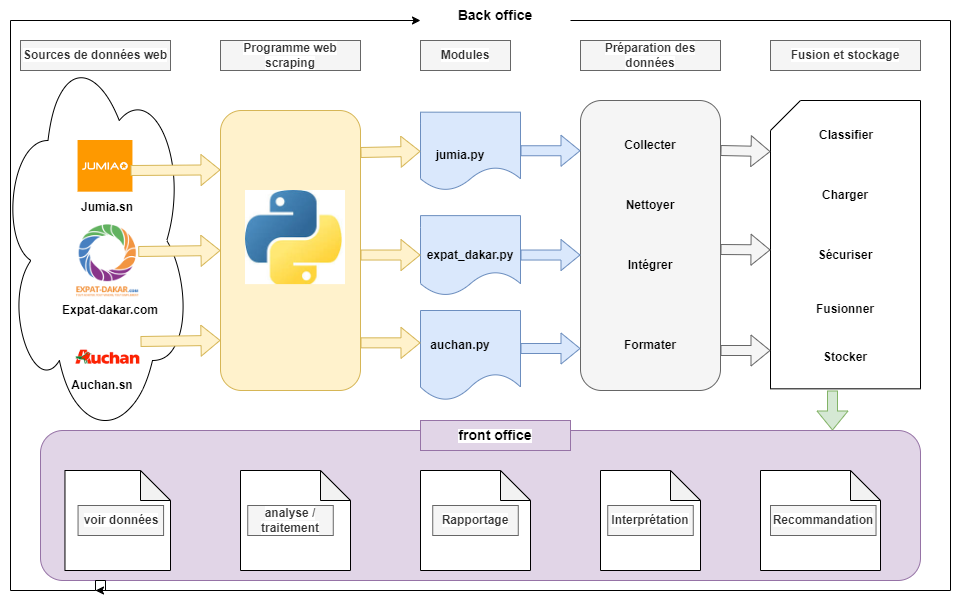

The diagram above was exported from draw.io. Its source (the exported page's mxGraphModel, read from the mxfile embedded in the PNG):
<mxGraphModel dx="1257" dy="1789" grid="1" gridSize="10" guides="1" tooltips="1" connect="1" arrows="1" fold="1" page="1" pageScale="1" pageWidth="827" pageHeight="1169" math="0" shadow="0">
  <root>
    <mxCell id="0" />
    <mxCell id="1" parent="0" />
    <mxCell id="9-Oul6aJY64nAgKxZYhd-1" value="" style="ellipse;shape=cloud;whiteSpace=wrap;html=1;" vertex="1" parent="1">
      <mxGeometry y="20" width="190" height="400" as="geometry" />
    </mxCell>
    <mxCell id="9-Oul6aJY64nAgKxZYhd-2" value="" style="shape=image;verticalLabelPosition=bottom;labelBackgroundColor=default;verticalAlign=top;aspect=fixed;imageAspect=0;image=data:image/png,(base64 omitted: 3788 chars);" vertex="1" parent="1">
      <mxGeometry x="72.23" y="304.12" width="70" height="65.88" as="geometry" />
    </mxCell>
    <mxCell id="9-Oul6aJY64nAgKxZYhd-3" value="" style="shape=image;verticalLabelPosition=bottom;labelBackgroundColor=default;verticalAlign=top;aspect=fixed;imageAspect=0;image=data:image/png,(base64 omitted: 8432 chars);" vertex="1" parent="1">
      <mxGeometry x="64.47" y="200" width="85.53" height="80.51" as="geometry" />
    </mxCell>
    <mxCell id="9-Oul6aJY64nAgKxZYhd-4" value="" style="shape=image;verticalLabelPosition=bottom;labelBackgroundColor=default;verticalAlign=top;aspect=fixed;imageAspect=0;image=data:image/png,(base64 omitted: 3268 chars);" vertex="1" parent="1">
      <mxGeometry x="77.55000000000001" y="120" width="54.9" height="51.67" as="geometry" />
    </mxCell>
    <mxCell id="9-Oul6aJY64nAgKxZYhd-5" value="" style="shape=flexArrow;endArrow=classic;html=1;rounded=0;fillColor=#fff2cc;strokeColor=#d6b656;entryX=0;entryY=0.212;entryDx=0;entryDy=0;entryPerimeter=0;" edge="1" parent="1" target="9-Oul6aJY64nAgKxZYhd-9">
      <mxGeometry width="50" height="50" relative="1" as="geometry">
        <mxPoint x="130" y="150" as="sourcePoint" />
        <mxPoint x="200" y="140" as="targetPoint" />
      </mxGeometry>
    </mxCell>
    <mxCell id="9-Oul6aJY64nAgKxZYhd-6" value="" style="shape=flexArrow;endArrow=classic;html=1;rounded=0;exitX=1;exitY=0.5;exitDx=0;exitDy=0;fillColor=#fff2cc;strokeColor=#d6b656;entryX=0;entryY=0.5;entryDx=0;entryDy=0;" edge="1" parent="1" target="9-Oul6aJY64nAgKxZYhd-9">
      <mxGeometry width="50" height="50" relative="1" as="geometry">
        <mxPoint x="137.76" y="231" as="sourcePoint" />
        <mxPoint x="200" y="230" as="targetPoint" />
      </mxGeometry>
    </mxCell>
    <mxCell id="9-Oul6aJY64nAgKxZYhd-7" value="" style="shape=flexArrow;endArrow=classic;html=1;rounded=0;exitX=1;exitY=0.5;exitDx=0;exitDy=0;fillColor=#fff2cc;strokeColor=#d6b656;entryX=0;entryY=0.821;entryDx=0;entryDy=0;entryPerimeter=0;" edge="1" parent="1" target="9-Oul6aJY64nAgKxZYhd-9">
      <mxGeometry width="50" height="50" relative="1" as="geometry">
        <mxPoint x="140" y="321" as="sourcePoint" />
        <mxPoint x="200" y="320" as="targetPoint" />
      </mxGeometry>
    </mxCell>
    <mxCell id="9-Oul6aJY64nAgKxZYhd-9" value="" style="rounded=1;whiteSpace=wrap;html=1;fillColor=#fff2cc;strokeColor=#d6b656;" vertex="1" parent="1">
      <mxGeometry x="220" y="90" width="140" height="280" as="geometry" />
    </mxCell>
    <mxCell id="9-Oul6aJY64nAgKxZYhd-10" value="" style="shape=document;whiteSpace=wrap;html=1;boundedLbl=1;fillColor=#dae8fc;strokeColor=#6c8ebf;" vertex="1" parent="1">
      <mxGeometry x="420" y="91.67" width="100" height="78.33" as="geometry" />
    </mxCell>
    <mxCell id="9-Oul6aJY64nAgKxZYhd-11" value="" style="shape=document;whiteSpace=wrap;html=1;boundedLbl=1;fillColor=#dae8fc;strokeColor=#6c8ebf;" vertex="1" parent="1">
      <mxGeometry x="420" y="195.12" width="100" height="80" as="geometry" />
    </mxCell>
    <mxCell id="9-Oul6aJY64nAgKxZYhd-12" value="" style="shape=document;whiteSpace=wrap;html=1;boundedLbl=1;fillColor=#dae8fc;strokeColor=#6c8ebf;" vertex="1" parent="1">
      <mxGeometry x="420" y="290" width="100" height="90" as="geometry" />
    </mxCell>
    <mxCell id="9-Oul6aJY64nAgKxZYhd-13" value="" style="rounded=1;whiteSpace=wrap;html=1;fillColor=#f5f5f5;strokeColor=#666666;fontColor=#333333;" vertex="1" parent="1">
      <mxGeometry x="580" y="80" width="140" height="290" as="geometry" />
    </mxCell>
    <mxCell id="9-Oul6aJY64nAgKxZYhd-14" value="" style="shape=card;whiteSpace=wrap;html=1;" vertex="1" parent="1">
      <mxGeometry x="770" y="80" width="150" height="288.33" as="geometry" />
    </mxCell>
    <mxCell id="9-Oul6aJY64nAgKxZYhd-15" value="" style="shape=flexArrow;endArrow=classic;html=1;rounded=0;fillColor=#fff2cc;strokeColor=#d6b656;entryX=0;entryY=0.5;entryDx=0;entryDy=0;" edge="1" parent="1" target="9-Oul6aJY64nAgKxZYhd-10">
      <mxGeometry width="50" height="50" relative="1" as="geometry">
        <mxPoint x="360" y="132" as="sourcePoint" />
        <mxPoint x="402.24" y="131.17000000000002" as="targetPoint" />
      </mxGeometry>
    </mxCell>
    <mxCell id="9-Oul6aJY64nAgKxZYhd-21" value="" style="shape=flexArrow;endArrow=classic;html=1;rounded=0;fillColor=#dae8fc;strokeColor=#6c8ebf;" edge="1" parent="1">
      <mxGeometry width="50" height="50" relative="1" as="geometry">
        <mxPoint x="520" y="328" as="sourcePoint" />
        <mxPoint x="580" y="328" as="targetPoint" />
      </mxGeometry>
    </mxCell>
    <mxCell id="9-Oul6aJY64nAgKxZYhd-22" value="" style="shape=flexArrow;endArrow=classic;html=1;rounded=0;fillColor=#f5f5f5;strokeColor=#666666;" edge="1" parent="1">
      <mxGeometry width="50" height="50" relative="1" as="geometry">
        <mxPoint x="720" y="130" as="sourcePoint" />
        <mxPoint x="770" y="131.08" as="targetPoint" />
      </mxGeometry>
    </mxCell>
    <mxCell id="9-Oul6aJY64nAgKxZYhd-23" value="" style="shape=flexArrow;endArrow=classic;html=1;rounded=0;fillColor=#f5f5f5;strokeColor=#666666;" edge="1" parent="1">
      <mxGeometry width="50" height="50" relative="1" as="geometry">
        <mxPoint x="720" y="229" as="sourcePoint" />
        <mxPoint x="770" y="229.41" as="targetPoint" />
      </mxGeometry>
    </mxCell>
    <mxCell id="9-Oul6aJY64nAgKxZYhd-24" value="" style="shape=flexArrow;endArrow=classic;html=1;rounded=0;fillColor=#f5f5f5;strokeColor=#666666;" edge="1" parent="1">
      <mxGeometry width="50" height="50" relative="1" as="geometry">
        <mxPoint x="720" y="330" as="sourcePoint" />
        <mxPoint x="770" y="330" as="targetPoint" />
      </mxGeometry>
    </mxCell>
    <mxCell id="9-Oul6aJY64nAgKxZYhd-26" value="" style="rounded=1;whiteSpace=wrap;html=1;fillColor=#e1d5e7;strokeColor=#9673a6;" vertex="1" parent="1">
      <mxGeometry x="40" y="410" width="880" height="150" as="geometry" />
    </mxCell>
    <mxCell id="9-Oul6aJY64nAgKxZYhd-29" value="" style="shape=flexArrow;endArrow=classic;html=1;rounded=0;fillColor=#d5e8d4;strokeColor=#82b366;entryX=0.9;entryY=0;entryDx=0;entryDy=0;entryPerimeter=0;" edge="1" parent="1" target="9-Oul6aJY64nAgKxZYhd-26">
      <mxGeometry width="50" height="50" relative="1" as="geometry">
        <mxPoint x="832" y="370" as="sourcePoint" />
        <mxPoint x="700" y="350" as="targetPoint" />
      </mxGeometry>
    </mxCell>
    <mxCell id="9-Oul6aJY64nAgKxZYhd-35" value="" style="shape=note;whiteSpace=wrap;html=1;backgroundOutline=1;darkOpacity=0.05;" vertex="1" parent="1">
      <mxGeometry x="760" y="450" width="120" height="100" as="geometry" />
    </mxCell>
    <mxCell id="9-Oul6aJY64nAgKxZYhd-37" value="" style="shape=note;whiteSpace=wrap;html=1;backgroundOutline=1;darkOpacity=0.05;container=1;" vertex="1" parent="1">
      <mxGeometry x="420" y="450" width="110" height="100" as="geometry" />
    </mxCell>
    <mxCell id="9-Oul6aJY64nAgKxZYhd-61" value="&lt;b style=&quot;background-color: rgb(255, 255, 255);&quot;&gt;Rapportage&lt;/b&gt;" style="text;html=1;align=center;verticalAlign=middle;whiteSpace=wrap;rounded=0;fillColor=#f5f5f5;strokeColor=#666666;fontColor=#333333;" vertex="1" parent="9-Oul6aJY64nAgKxZYhd-37">
      <mxGeometry x="12.240000000000009" y="35" width="85.53" height="30" as="geometry" />
    </mxCell>
    <mxCell id="9-Oul6aJY64nAgKxZYhd-38" value="" style="shape=note;whiteSpace=wrap;html=1;backgroundOutline=1;darkOpacity=0.05;" vertex="1" parent="1">
      <mxGeometry x="240" y="450" width="110" height="100" as="geometry" />
    </mxCell>
    <mxCell id="9-Oul6aJY64nAgKxZYhd-39" value="" style="shape=note;whiteSpace=wrap;html=1;backgroundOutline=1;darkOpacity=0.05;" vertex="1" parent="1">
      <mxGeometry x="64.47" y="450" width="105.53" height="100" as="geometry" />
    </mxCell>
    <mxCell id="9-Oul6aJY64nAgKxZYhd-40" value="" style="shape=flexArrow;endArrow=classic;html=1;rounded=0;fillColor=#dae8fc;strokeColor=#6c8ebf;" edge="1" parent="1">
      <mxGeometry width="50" height="50" relative="1" as="geometry">
        <mxPoint x="520" y="234.53" as="sourcePoint" />
        <mxPoint x="580" y="234.53" as="targetPoint" />
      </mxGeometry>
    </mxCell>
    <mxCell id="9-Oul6aJY64nAgKxZYhd-41" value="" style="shape=flexArrow;endArrow=classic;html=1;rounded=0;fillColor=#dae8fc;strokeColor=#6c8ebf;" edge="1" parent="1">
      <mxGeometry width="50" height="50" relative="1" as="geometry">
        <mxPoint x="520" y="130.25" as="sourcePoint" />
        <mxPoint x="580" y="130.25" as="targetPoint" />
      </mxGeometry>
    </mxCell>
    <mxCell id="9-Oul6aJY64nAgKxZYhd-43" value="" style="shape=flexArrow;endArrow=classic;html=1;rounded=0;fillColor=#fff2cc;strokeColor=#d6b656;entryX=0;entryY=0.5;entryDx=0;entryDy=0;" edge="1" parent="1">
      <mxGeometry width="50" height="50" relative="1" as="geometry">
        <mxPoint x="360" y="234.53" as="sourcePoint" />
        <mxPoint x="420" y="234.53" as="targetPoint" />
      </mxGeometry>
    </mxCell>
    <mxCell id="9-Oul6aJY64nAgKxZYhd-44" value="" style="shape=flexArrow;endArrow=classic;html=1;rounded=0;fillColor=#fff2cc;strokeColor=#d6b656;entryX=0;entryY=0.5;entryDx=0;entryDy=0;" edge="1" parent="1">
      <mxGeometry width="50" height="50" relative="1" as="geometry">
        <mxPoint x="360" y="322.35" as="sourcePoint" />
        <mxPoint x="420" y="322.35" as="targetPoint" />
      </mxGeometry>
    </mxCell>
    <mxCell id="9-Oul6aJY64nAgKxZYhd-47" value="" style="shape=image;verticalLabelPosition=bottom;labelBackgroundColor=default;verticalAlign=top;aspect=fixed;imageAspect=0;image=data:image/jpeg,(base64 omitted: 6640 chars);" vertex="1" parent="1">
      <mxGeometry x="245" y="170" width="100" height="94.11" as="geometry" />
    </mxCell>
    <mxCell id="9-Oul6aJY64nAgKxZYhd-48" style="edgeStyle=orthogonalEdgeStyle;rounded=0;orthogonalLoop=1;jettySize=auto;html=1;" edge="1" parent="1" source="9-Oul6aJY64nAgKxZYhd-56">
      <mxGeometry relative="1" as="geometry">
        <mxPoint x="95" y="570" as="sourcePoint" />
        <mxPoint x="95" y="570" as="targetPoint" />
        <Array as="points">
          <mxPoint x="950" />
          <mxPoint x="950" y="570" />
        </Array>
      </mxGeometry>
    </mxCell>
    <mxCell id="9-Oul6aJY64nAgKxZYhd-50" value="&lt;b style=&quot;background-color: rgb(255, 255, 255);&quot;&gt;Sources de données web&lt;/b&gt;" style="text;html=1;align=center;verticalAlign=middle;whiteSpace=wrap;rounded=0;fillColor=#f5f5f5;strokeColor=#666666;fontColor=#333333;" vertex="1" parent="1">
      <mxGeometry x="20" y="20" width="150" height="30" as="geometry" />
    </mxCell>
    <mxCell id="9-Oul6aJY64nAgKxZYhd-51" value="&lt;b style=&quot;background-color: rgb(255, 255, 255);&quot;&gt;Programme web scraping&lt;/b&gt;" style="text;html=1;align=center;verticalAlign=middle;whiteSpace=wrap;rounded=0;fillColor=#f5f5f5;strokeColor=#666666;fontColor=#333333;" vertex="1" parent="1">
      <mxGeometry x="220" y="20" width="140" height="30" as="geometry" />
    </mxCell>
    <mxCell id="9-Oul6aJY64nAgKxZYhd-52" value="&lt;b style=&quot;background-color: rgb(255, 255, 255);&quot;&gt;Modules&lt;/b&gt;" style="text;html=1;align=center;verticalAlign=middle;whiteSpace=wrap;rounded=0;fillColor=#f5f5f5;strokeColor=#666666;fontColor=#333333;" vertex="1" parent="1">
      <mxGeometry x="420" y="20" width="90" height="30" as="geometry" />
    </mxCell>
    <mxCell id="9-Oul6aJY64nAgKxZYhd-53" value="&lt;b style=&quot;background-color: rgb(255, 255, 255);&quot;&gt;Préparation des données&lt;/b&gt;" style="text;html=1;align=center;verticalAlign=middle;whiteSpace=wrap;rounded=0;fillColor=#f5f5f5;strokeColor=#666666;fontColor=#333333;" vertex="1" parent="1">
      <mxGeometry x="580" y="20" width="140" height="30" as="geometry" />
    </mxCell>
    <mxCell id="9-Oul6aJY64nAgKxZYhd-54" value="&lt;b style=&quot;background-color: rgb(255, 255, 255);&quot;&gt;Fusion et stockage&lt;/b&gt;" style="text;html=1;align=center;verticalAlign=middle;whiteSpace=wrap;rounded=0;fillColor=#f5f5f5;strokeColor=#666666;fontColor=#333333;" vertex="1" parent="1">
      <mxGeometry x="770" y="20" width="150" height="30" as="geometry" />
    </mxCell>
    <mxCell id="9-Oul6aJY64nAgKxZYhd-55" style="edgeStyle=orthogonalEdgeStyle;rounded=0;orthogonalLoop=1;jettySize=auto;html=1;exitX=0.5;exitY=1;exitDx=0;exitDy=0;" edge="1" parent="1" source="9-Oul6aJY64nAgKxZYhd-54" target="9-Oul6aJY64nAgKxZYhd-54">
      <mxGeometry relative="1" as="geometry" />
    </mxCell>
    <mxCell id="9-Oul6aJY64nAgKxZYhd-57" value="" style="edgeStyle=orthogonalEdgeStyle;rounded=0;orthogonalLoop=1;jettySize=auto;html=1;" edge="1" parent="1" target="9-Oul6aJY64nAgKxZYhd-56">
      <mxGeometry relative="1" as="geometry">
        <mxPoint x="95" y="570" as="sourcePoint" />
        <mxPoint x="95" y="570" as="targetPoint" />
        <Array as="points">
          <mxPoint x="105" y="560" />
          <mxPoint x="95" y="560" />
          <mxPoint x="95" y="570" />
          <mxPoint x="10" y="570" />
          <mxPoint x="10" />
        </Array>
      </mxGeometry>
    </mxCell>
    <mxCell id="9-Oul6aJY64nAgKxZYhd-56" value="&lt;b style=&quot;background-color: rgb(255, 255, 255);&quot;&gt;&lt;font style=&quot;font-size: 14px;&quot;&gt;Back office&lt;/font&gt;&lt;/b&gt;" style="text;html=1;align=center;verticalAlign=middle;whiteSpace=wrap;rounded=0;" vertex="1" parent="1">
      <mxGeometry x="420" y="-20" width="150" height="30" as="geometry" />
    </mxCell>
    <mxCell id="9-Oul6aJY64nAgKxZYhd-58" value="&lt;b style=&quot;background-color: rgb(255, 255, 255);&quot;&gt;&lt;font style=&quot;font-size: 14px;&quot;&gt;front office&lt;/font&gt;&lt;/b&gt;" style="text;html=1;align=center;verticalAlign=middle;whiteSpace=wrap;rounded=0;fillColor=#e1d5e7;strokeColor=#9673a6;" vertex="1" parent="1">
      <mxGeometry x="420" y="400" width="150" height="30" as="geometry" />
    </mxCell>
    <mxCell id="9-Oul6aJY64nAgKxZYhd-59" value="&lt;b style=&quot;background-color: rgb(255, 255, 255);&quot;&gt;voir données&lt;/b&gt;" style="text;html=1;align=center;verticalAlign=middle;whiteSpace=wrap;rounded=0;fillColor=#f5f5f5;strokeColor=#666666;fontColor=#333333;" vertex="1" parent="1">
      <mxGeometry x="77.55000000000001" y="485" width="85.53" height="30" as="geometry" />
    </mxCell>
    <mxCell id="9-Oul6aJY64nAgKxZYhd-60" value="&lt;b style=&quot;background-color: rgb(255, 255, 255);&quot;&gt;analyse / traitement&lt;/b&gt;" style="text;html=1;align=center;verticalAlign=middle;whiteSpace=wrap;rounded=0;fillColor=#f5f5f5;strokeColor=#666666;fontColor=#333333;" vertex="1" parent="1">
      <mxGeometry x="247.24" y="485" width="85.53" height="30" as="geometry" />
    </mxCell>
    <mxCell id="9-Oul6aJY64nAgKxZYhd-62" value="" style="shape=note;whiteSpace=wrap;html=1;backgroundOutline=1;darkOpacity=0.05;" vertex="1" parent="1">
      <mxGeometry x="600" y="450" width="100" height="100" as="geometry" />
    </mxCell>
    <mxCell id="9-Oul6aJY64nAgKxZYhd-64" value="&lt;b style=&quot;background-color: rgb(255, 255, 255);&quot;&gt;Interprétation&lt;/b&gt;" style="text;html=1;align=center;verticalAlign=middle;whiteSpace=wrap;rounded=0;fillColor=#f5f5f5;strokeColor=#666666;fontColor=#333333;" vertex="1" parent="1">
      <mxGeometry x="607.24" y="485" width="85.53" height="30" as="geometry" />
    </mxCell>
    <mxCell id="9-Oul6aJY64nAgKxZYhd-65" value="&lt;span style=&quot;background-color: rgb(255, 255, 255);&quot;&gt;&lt;b&gt;Recommandation&lt;/b&gt;&lt;/span&gt;" style="text;html=1;align=center;verticalAlign=middle;whiteSpace=wrap;rounded=0;fillColor=#f5f5f5;strokeColor=#666666;fontColor=#333333;" vertex="1" parent="1">
      <mxGeometry x="770" y="485" width="105.53" height="30" as="geometry" />
    </mxCell>
    <mxCell id="9-Oul6aJY64nAgKxZYhd-68" value="&lt;b&gt;jumia.py&lt;/b&gt;" style="text;html=1;align=center;verticalAlign=middle;whiteSpace=wrap;rounded=0;" vertex="1" parent="1">
      <mxGeometry x="430" y="120" width="60" height="30" as="geometry" />
    </mxCell>
    <mxCell id="9-Oul6aJY64nAgKxZYhd-69" value="&lt;b&gt;expat_dakar.py&lt;/b&gt;" style="text;html=1;align=center;verticalAlign=middle;whiteSpace=wrap;rounded=0;" vertex="1" parent="1">
      <mxGeometry x="440" y="220.12" width="60" height="30" as="geometry" />
    </mxCell>
    <mxCell id="9-Oul6aJY64nAgKxZYhd-70" value="&lt;b&gt;auchan.py&lt;/b&gt;" style="text;html=1;align=center;verticalAlign=middle;whiteSpace=wrap;rounded=0;" vertex="1" parent="1">
      <mxGeometry x="430" y="310" width="60" height="30" as="geometry" />
    </mxCell>
    <mxCell id="9-Oul6aJY64nAgKxZYhd-71" value="&lt;b&gt;Collecter&lt;/b&gt;" style="text;html=1;align=center;verticalAlign=middle;whiteSpace=wrap;rounded=0;" vertex="1" parent="1">
      <mxGeometry x="620" y="110" width="60" height="30" as="geometry" />
    </mxCell>
    <mxCell id="9-Oul6aJY64nAgKxZYhd-72" value="&lt;b&gt;Nettoyer&lt;/b&gt;" style="text;html=1;align=center;verticalAlign=middle;whiteSpace=wrap;rounded=0;" vertex="1" parent="1">
      <mxGeometry x="620" y="170" width="60" height="30" as="geometry" />
    </mxCell>
    <mxCell id="9-Oul6aJY64nAgKxZYhd-73" value="&lt;b&gt;Intégrer&lt;/b&gt;" style="text;html=1;align=center;verticalAlign=middle;whiteSpace=wrap;rounded=0;" vertex="1" parent="1">
      <mxGeometry x="620" y="230" width="60" height="30" as="geometry" />
    </mxCell>
    <mxCell id="9-Oul6aJY64nAgKxZYhd-74" value="&lt;b&gt;Formater&lt;/b&gt;" style="text;html=1;align=center;verticalAlign=middle;whiteSpace=wrap;rounded=0;" vertex="1" parent="1">
      <mxGeometry x="620" y="310" width="60" height="30" as="geometry" />
    </mxCell>
    <mxCell id="9-Oul6aJY64nAgKxZYhd-75" value="&lt;b&gt;Classifier&lt;/b&gt;" style="text;html=1;align=center;verticalAlign=middle;whiteSpace=wrap;rounded=0;" vertex="1" parent="1">
      <mxGeometry x="815.53" y="100" width="60" height="30" as="geometry" />
    </mxCell>
    <mxCell id="9-Oul6aJY64nAgKxZYhd-76" value="&lt;b&gt;Charger&lt;/b&gt;" style="text;html=1;align=center;verticalAlign=middle;whiteSpace=wrap;rounded=0;" vertex="1" parent="1">
      <mxGeometry x="815" y="160" width="60" height="30" as="geometry" />
    </mxCell>
    <mxCell id="9-Oul6aJY64nAgKxZYhd-77" value="&lt;b&gt;Sécuriser&lt;/b&gt;" style="text;html=1;align=center;verticalAlign=middle;whiteSpace=wrap;rounded=0;" vertex="1" parent="1">
      <mxGeometry x="815" y="220.12" width="60" height="30" as="geometry" />
    </mxCell>
    <mxCell id="9-Oul6aJY64nAgKxZYhd-79" value="&lt;b&gt;Fusionner&lt;/b&gt;" style="text;html=1;align=center;verticalAlign=middle;whiteSpace=wrap;rounded=0;" vertex="1" parent="1">
      <mxGeometry x="815" y="274.12" width="60" height="30" as="geometry" />
    </mxCell>
    <mxCell id="9-Oul6aJY64nAgKxZYhd-81" value="&lt;b&gt;Stocker&lt;/b&gt;" style="text;html=1;align=center;verticalAlign=middle;whiteSpace=wrap;rounded=0;" vertex="1" parent="1">
      <mxGeometry x="815" y="322.06" width="60" height="30" as="geometry" />
    </mxCell>
    <mxCell id="9-Oul6aJY64nAgKxZYhd-82" value="&lt;b&gt;Jumia.sn&lt;/b&gt;" style="text;html=1;align=center;verticalAlign=middle;whiteSpace=wrap;rounded=0;" vertex="1" parent="1">
      <mxGeometry x="77.23000000000002" y="171.67000000000002" width="60" height="30" as="geometry" />
    </mxCell>
    <mxCell id="9-Oul6aJY64nAgKxZYhd-83" value="&lt;b&gt;Expat-dakar.com&lt;/b&gt;" style="text;html=1;align=center;verticalAlign=middle;whiteSpace=wrap;rounded=0;" vertex="1" parent="1">
      <mxGeometry x="55.53" y="275.12" width="107.55" height="30" as="geometry" />
    </mxCell>
    <mxCell id="9-Oul6aJY64nAgKxZYhd-84" value="&lt;b&gt;Auchan.sn&lt;/b&gt;" style="text;html=1;align=center;verticalAlign=middle;whiteSpace=wrap;rounded=0;" vertex="1" parent="1">
      <mxGeometry x="72.23000000000002" y="350" width="60" height="30" as="geometry" />
    </mxCell>
  </root>
</mxGraphModel>